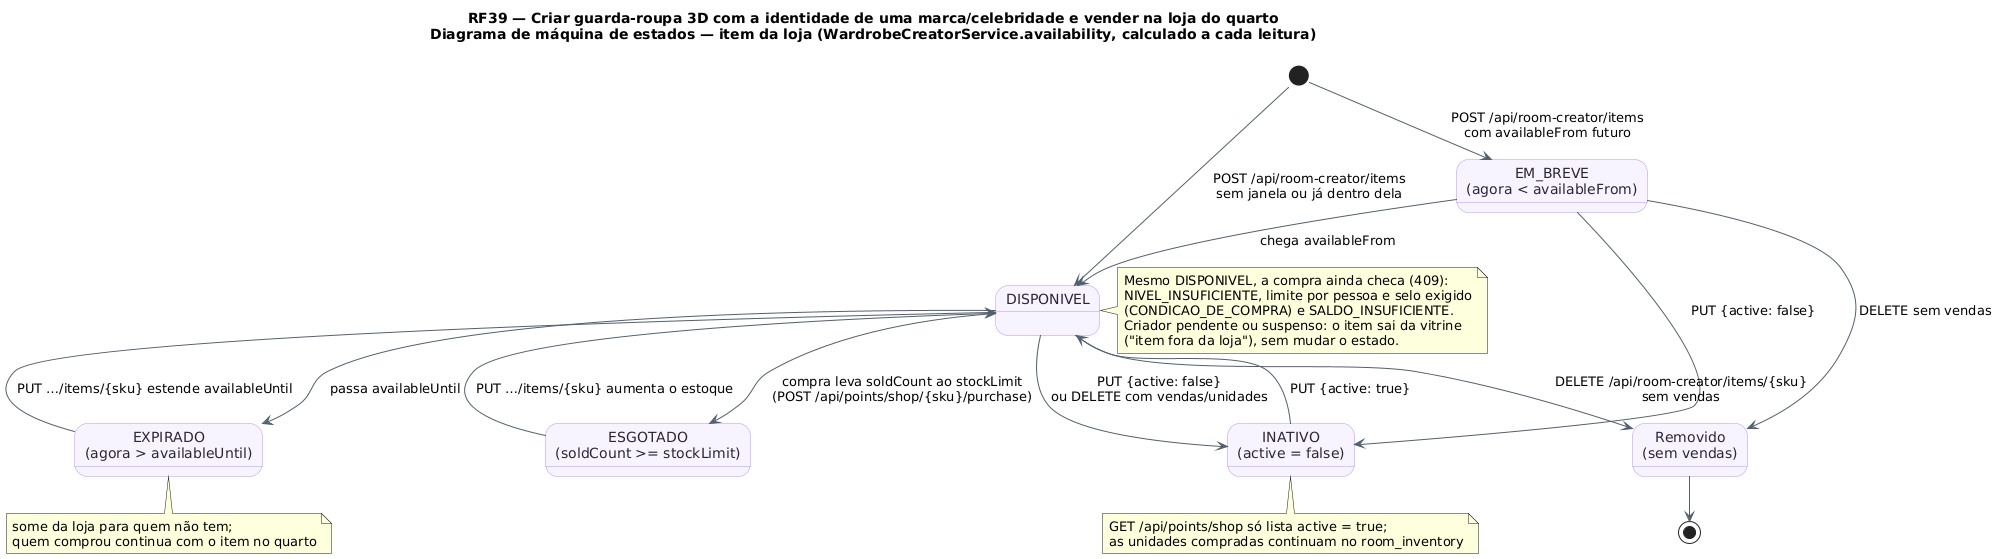

The diagram above was rendered by PlantUML. Its source (embedded in the PNG):
@startuml RF39_MaquinaDeEstados_ItemDaLoja
!pragma layout smetana
!pragma layout smetana
title RF39 — Criar guarda-roupa 3D com a identidade de uma marca/celebridade e vender na loja do quarto\nDiagrama de máquina de estados — item da loja (WardrobeCreatorService.availability, calculado a cada leitura)
skinparam backgroundColor #FFFFFF
skinparam state {
  BackgroundColor #F8F4FF
  BorderColor #B695F5
  FontColor #2D2438
  ArrowColor #52606D
}
state "EM_BREVE\n(agora < availableFrom)" as EM_BREVE
state "DISPONIVEL" as DISPONIVEL
state "ESGOTADO\n(soldCount >= stockLimit)" as ESGOTADO
state "EXPIRADO\n(agora > availableUntil)" as EXPIRADO
state "INATIVO\n(active = false)" as INATIVO
state "Removido\n(sem vendas)" as Removido
[*] --> EM_BREVE : POST /api/room-creator/items\ncom availableFrom futuro
[*] --> DISPONIVEL : POST /api/room-creator/items\nsem janela ou já dentro dela
EM_BREVE --> DISPONIVEL : chega availableFrom
DISPONIVEL --> ESGOTADO : compra leva soldCount ao stockLimit\n(POST /api/points/shop/{sku}/purchase)
DISPONIVEL --> EXPIRADO : passa availableUntil
ESGOTADO --> DISPONIVEL : PUT …/items/{sku} aumenta o estoque
EXPIRADO --> DISPONIVEL : PUT …/items/{sku} estende availableUntil
DISPONIVEL --> INATIVO : PUT {active: false}\nou DELETE com vendas/unidades
EM_BREVE --> INATIVO : PUT {active: false}
INATIVO --> DISPONIVEL : PUT {active: true}
DISPONIVEL --> Removido : DELETE /api/room-creator/items/{sku}\nsem vendas
EM_BREVE --> Removido : DELETE sem vendas
Removido --> [*]
note right of DISPONIVEL
Mesmo DISPONIVEL, a compra ainda checa (409):
NIVEL_INSUFICIENTE, limite por pessoa e selo exigido
(CONDICAO_DE_COMPRA) e SALDO_INSUFICIENTE.
Criador pendente ou suspenso: o item sai da vitrine
("item fora da loja"), sem mudar o estado.
end note
note bottom of EXPIRADO : some da loja para quem não tem;\nquem comprou continua com o item no quarto
note bottom of INATIVO : GET /api/points/shop só lista active = true;\nas unidades compradas continuam no room_inventory
@enduml